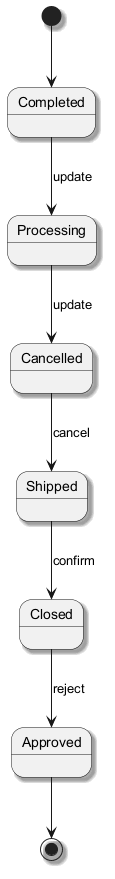

The diagram above was rendered by PlantUML. Its source (embedded in the PNG):
@startuml
skinparam backgroundColor #FFFFFF
skinparam classBackgroundColor #F3E5F5
skinparam classBorderColor #6A1B9A
skinparam shadowing true
[*] --> Completed
Completed --> Processing : update
Processing --> Cancelled : update
Cancelled --> Shipped : cancel
Shipped --> Closed : confirm
Closed --> Approved : reject
Approved --> [*]
@enduml